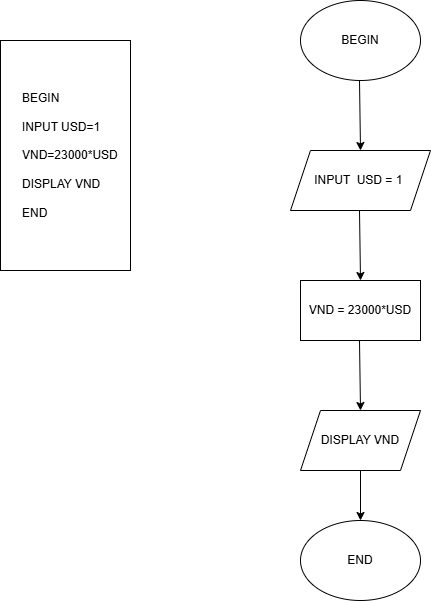

The diagram above was exported from draw.io. Its source (the exported page's mxGraphModel, read from the mxfile embedded in the PNG):
<mxGraphModel dx="1050" dy="557" grid="1" gridSize="10" guides="1" tooltips="1" connect="1" arrows="1" fold="1" page="1" pageScale="1" pageWidth="827" pageHeight="1169" math="0" shadow="0">
  <root>
    <mxCell id="0" />
    <mxCell id="1" parent="0" />
    <mxCell id="wf3dckNsJOP5bThH2v8h-1" value="BEGIN" style="ellipse;whiteSpace=wrap;html=1;" parent="1" vertex="1">
      <mxGeometry x="330" y="50" width="120" height="80" as="geometry" />
    </mxCell>
    <mxCell id="wf3dckNsJOP5bThH2v8h-2" value="INPUT&amp;nbsp; USD = 1&amp;nbsp;" style="shape=parallelogram;perimeter=parallelogramPerimeter;whiteSpace=wrap;html=1;fixedSize=1;" parent="1" vertex="1">
      <mxGeometry x="320" y="200" width="140" height="60" as="geometry" />
    </mxCell>
    <mxCell id="wf3dckNsJOP5bThH2v8h-4" value="DISPLAY VND" style="shape=parallelogram;perimeter=parallelogramPerimeter;whiteSpace=wrap;html=1;fixedSize=1;" parent="1" vertex="1">
      <mxGeometry x="330" y="460" width="120" height="60" as="geometry" />
    </mxCell>
    <mxCell id="wf3dckNsJOP5bThH2v8h-5" value="END" style="ellipse;whiteSpace=wrap;html=1;" parent="1" vertex="1">
      <mxGeometry x="330" y="570" width="120" height="80" as="geometry" />
    </mxCell>
    <mxCell id="wf3dckNsJOP5bThH2v8h-6" value="" style="endArrow=classic;html=1;rounded=0;entryX=0.5;entryY=0;entryDx=0;entryDy=0;" parent="1" target="wf3dckNsJOP5bThH2v8h-2" edge="1">
      <mxGeometry width="50" height="50" relative="1" as="geometry">
        <mxPoint x="389" y="130" as="sourcePoint" />
        <mxPoint x="439" y="80" as="targetPoint" />
      </mxGeometry>
    </mxCell>
    <mxCell id="wf3dckNsJOP5bThH2v8h-7" value="" style="endArrow=classic;html=1;rounded=0;entryX=0.5;entryY=0;entryDx=0;entryDy=0;" parent="1" target="wf3dckNsJOP5bThH2v8h-3" edge="1">
      <mxGeometry width="50" height="50" relative="1" as="geometry">
        <mxPoint x="389" y="260" as="sourcePoint" />
        <mxPoint x="439" y="210" as="targetPoint" />
      </mxGeometry>
    </mxCell>
    <mxCell id="wf3dckNsJOP5bThH2v8h-8" value="" style="endArrow=classic;html=1;rounded=0;" parent="1" source="wf3dckNsJOP5bThH2v8h-3" edge="1">
      <mxGeometry width="50" height="50" relative="1" as="geometry">
        <mxPoint x="390" y="390" as="sourcePoint" />
        <mxPoint x="440" y="340" as="targetPoint" />
      </mxGeometry>
    </mxCell>
    <mxCell id="wf3dckNsJOP5bThH2v8h-9" value="" style="endArrow=classic;html=1;rounded=0;entryX=0.5;entryY=0;entryDx=0;entryDy=0;" parent="1" target="wf3dckNsJOP5bThH2v8h-5" edge="1">
      <mxGeometry width="50" height="50" relative="1" as="geometry">
        <mxPoint x="390" y="520" as="sourcePoint" />
        <mxPoint x="440" y="470" as="targetPoint" />
      </mxGeometry>
    </mxCell>
    <mxCell id="wf3dckNsJOP5bThH2v8h-10" value="" style="endArrow=classic;html=1;rounded=0;" parent="1" target="wf3dckNsJOP5bThH2v8h-3" edge="1">
      <mxGeometry width="50" height="50" relative="1" as="geometry">
        <mxPoint x="390" y="390" as="sourcePoint" />
        <mxPoint x="440" y="340" as="targetPoint" />
      </mxGeometry>
    </mxCell>
    <mxCell id="wf3dckNsJOP5bThH2v8h-3" value="VND = 23000*USD" style="rounded=0;whiteSpace=wrap;html=1;" parent="1" vertex="1">
      <mxGeometry x="330" y="330" width="120" height="60" as="geometry" />
    </mxCell>
    <mxCell id="wf3dckNsJOP5bThH2v8h-12" value="" style="endArrow=classic;html=1;rounded=0;entryX=0.5;entryY=0;entryDx=0;entryDy=0;" parent="1" target="wf3dckNsJOP5bThH2v8h-4" edge="1">
      <mxGeometry width="50" height="50" relative="1" as="geometry">
        <mxPoint x="389" y="390" as="sourcePoint" />
        <mxPoint x="439" y="340" as="targetPoint" />
      </mxGeometry>
    </mxCell>
    <mxCell id="j8q3MyQiEB5ZEh1ucXb_-2" value="&amp;nbsp; &amp;nbsp; &amp;nbsp; BEGIN&lt;div&gt;&lt;br&gt;&lt;/div&gt;&lt;div&gt;&amp;nbsp; &amp;nbsp; &amp;nbsp; INPUT USD=1&lt;/div&gt;&lt;div&gt;&lt;br&gt;&lt;/div&gt;&lt;div&gt;&amp;nbsp; &amp;nbsp; &amp;nbsp; VND=23000*USD&lt;/div&gt;&lt;div&gt;&lt;br&gt;&lt;/div&gt;&lt;div&gt;&amp;nbsp; &amp;nbsp; &amp;nbsp; DISPLAY VND&lt;/div&gt;&lt;div&gt;&amp;nbsp; &amp;nbsp; &amp;nbsp;&amp;nbsp;&lt;/div&gt;&lt;div&gt;&amp;nbsp; &amp;nbsp; &amp;nbsp; END&lt;/div&gt;" style="rounded=0;whiteSpace=wrap;html=1;direction=north;align=left;" vertex="1" parent="1">
      <mxGeometry x="30" y="90" width="130" height="230" as="geometry" />
    </mxCell>
  </root>
</mxGraphModel>